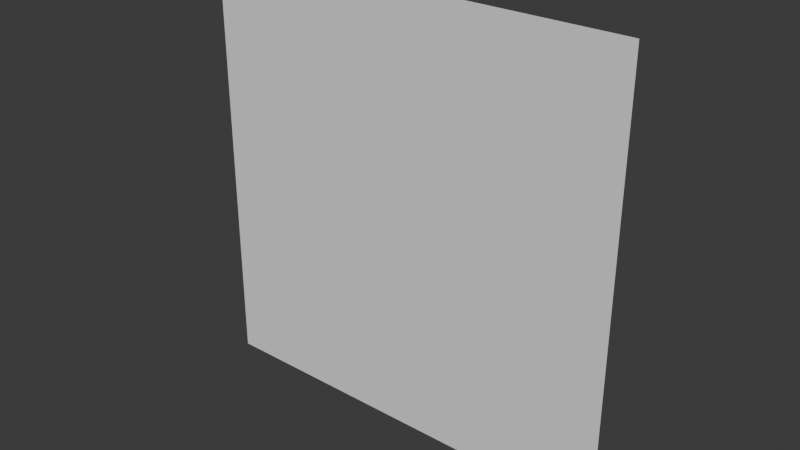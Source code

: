 # Source: portal.blend  (saved by Blender 5.1.29; exported with 4.5.12 LTS)
import bpy
from mathutils import Matrix  # noqa: F401  (used for matrix-valued properties, if any)

bpy.ops.wm.read_factory_settings(use_empty=True)
scene = bpy.context.scene
scene.name = 'Scene'

# ---- collections
col_collection = bpy.data.collections.new('Collection'); scene.collection.children.link(col_collection)

# ---- world
world_world = bpy.data.worlds.new('World'); scene.world = world_world
world_world.use_nodes = True; world_world.node_tree.nodes.clear()
_N = world_world.node_tree.nodes; _L = world_world.node_tree.links
n0 = _N.new('ShaderNodeOutputWorld'); n0.name = 'World Output'; n0.location = (200, 100)
n1 = _N.new('ShaderNodeBackground'); n1.name = 'Background'; n1.location = (-200, 100)
n1.inputs[0].default_value = (0.05088, 0.05088, 0.05088, 1.0)
_L.new(n1.outputs[0], n0.inputs[0])
n0.is_active_output = True
world_world.color = (0.05088, 0.05088, 0.05088)
world_world.sun_shadow_jitter_overblur = 0.0

# ---- meshes
me_plane = bpy.data.meshes.new('Plane')
me_plane.from_pydata([(2.98e-08, -0.0001, 0.0), (2.0, -0.0001, 0.0), (2.98e-08, -0.0001, 2.0), (2.0, -0.0001, 2.0)], [], [(0, 1, 3, 2)])
_uv = me_plane.uv_layers.new(name='UVMap')
_uv.uv.foreach_set('vector', [0.0, 0.0, 1.0, 0.0, 1.0, 1.0, 0.0, 1.0])
me_plane.update()

# ---- objects
ob_plane = bpy.data.objects.new('Plane', me_plane)

# ---- transforms, parenting, visibility, modifiers, constraints
ob_plane.location = (0.0, 0.0, 0.0)

# ---- collection membership
col_collection.objects.link(ob_plane)

# ---- scene / render settings (as saved in the file)
scene.frame_start = 1; scene.frame_end = 250; scene.frame_set(1)
scene.render.engine = 'BLENDER_EEVEE_NEXT'
scene.render.bake_bias = 0.0
scene.render.bake_samples = 0
bpy.context.view_layer.update()

# ---- added for rendering (the .blend has no active camera and no usable light): camera, sun
cam_auto = bpy.data.cameras.new('AutoCamera')
cam_auto.lens = 50.0
cam_auto.sensor_width = 36.0
cam_auto.clip_end = 1000.0
ob_auto_camera = bpy.data.objects.new('AutoCamera', cam_auto)
scene.collection.objects.link(ob_auto_camera)
ob_auto_camera.location = (3.61693, -3.14042, 3.09354)
ob_auto_camera.rotation_euler = (1.09748, -7.21219e-08, 0.694738)
scene.camera = ob_auto_camera
light_auto_sun = bpy.data.lights.new('AutoSun', 'SUN')
light_auto_sun.energy = 3.0
light_auto_sun.angle = 0.0523599
ob_auto_sun = bpy.data.objects.new('AutoSun', light_auto_sun)
scene.collection.objects.link(ob_auto_sun)
ob_auto_sun.rotation_euler = (0.872665, 0.174533, 0.523599)
bpy.context.view_layer.update()
